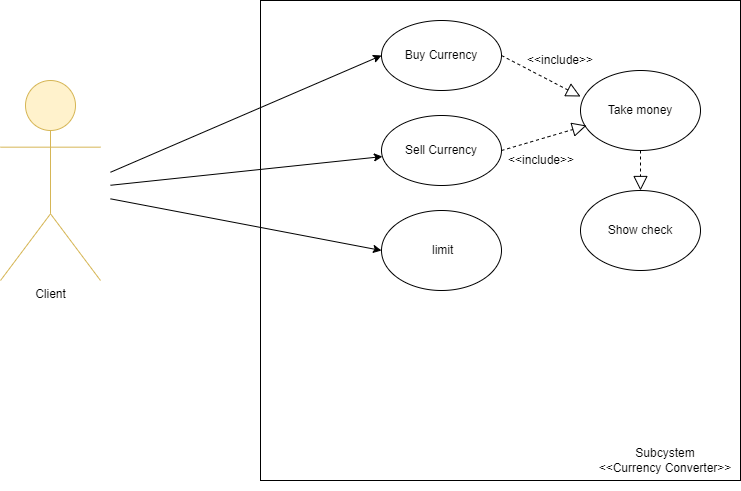

The diagram above was exported from draw.io. Its source (the exported page's mxGraphModel, read from the mxfile embedded in the PNG):
<mxGraphModel dx="866" dy="593" grid="1" gridSize="10" guides="1" tooltips="1" connect="1" arrows="1" fold="1" page="1" pageScale="1" pageWidth="827" pageHeight="1169" math="0" shadow="0">
  <root>
    <mxCell id="0" />
    <mxCell id="1" parent="0" />
    <mxCell id="jhdr8sXgrLRGGfXgmXEk-2" value="" style="whiteSpace=wrap;html=1;aspect=fixed;" parent="1" vertex="1">
      <mxGeometry x="279" y="80" width="480" height="480" as="geometry" />
    </mxCell>
    <mxCell id="jhdr8sXgrLRGGfXgmXEk-19" value="Buy Currency" style="ellipse;whiteSpace=wrap;html=1;" parent="1" vertex="1">
      <mxGeometry x="400" y="100" width="120" height="70" as="geometry" />
    </mxCell>
    <mxCell id="jhdr8sXgrLRGGfXgmXEk-21" value="Client" style="shape=umlActor;verticalLabelPosition=bottom;verticalAlign=top;html=1;outlineConnect=0;fillColor=#fff2cc;strokeColor=#d6b656;labelBackgroundColor=none;" parent="1" vertex="1">
      <mxGeometry x="19" y="160" width="100" height="200" as="geometry" />
    </mxCell>
    <mxCell id="jhdr8sXgrLRGGfXgmXEk-23" value="" style="endArrow=classic;html=1;entryX=0;entryY=0.5;entryDx=0;entryDy=0;" parent="1" target="jhdr8sXgrLRGGfXgmXEk-19" edge="1">
      <mxGeometry width="50" height="50" relative="1" as="geometry">
        <mxPoint x="129" y="251.7567567567569" as="sourcePoint" />
        <mxPoint x="309" y="340" as="targetPoint" />
      </mxGeometry>
    </mxCell>
    <mxCell id="jhdr8sXgrLRGGfXgmXEk-30" value="Sell Currency" style="ellipse;whiteSpace=wrap;html=1;labelBackgroundColor=none;" parent="1" vertex="1">
      <mxGeometry x="400" y="195" width="120" height="70" as="geometry" />
    </mxCell>
    <mxCell id="jhdr8sXgrLRGGfXgmXEk-34" value="" style="endArrow=classic;html=1;" parent="1" target="jhdr8sXgrLRGGfXgmXEk-30" edge="1">
      <mxGeometry width="50" height="50" relative="1" as="geometry">
        <mxPoint x="129" y="264.76744186046517" as="sourcePoint" />
        <mxPoint x="329" y="260" as="targetPoint" />
      </mxGeometry>
    </mxCell>
    <mxCell id="jhdr8sXgrLRGGfXgmXEk-40" value="Take money" style="ellipse;whiteSpace=wrap;html=1;labelBackgroundColor=none;" parent="1" vertex="1">
      <mxGeometry x="599" y="150" width="120" height="80" as="geometry" />
    </mxCell>
    <mxCell id="jhdr8sXgrLRGGfXgmXEk-51" value="" style="endArrow=block;dashed=1;endFill=0;endSize=12;html=1;entryX=0.05;entryY=0.688;entryDx=0;entryDy=0;entryPerimeter=0;exitX=1;exitY=0.5;exitDx=0;exitDy=0;" parent="1" source="jhdr8sXgrLRGGfXgmXEk-30" target="jhdr8sXgrLRGGfXgmXEk-40" edge="1">
      <mxGeometry width="160" relative="1" as="geometry">
        <mxPoint x="549" y="490" as="sourcePoint" />
        <mxPoint x="709" y="490" as="targetPoint" />
      </mxGeometry>
    </mxCell>
    <mxCell id="jhdr8sXgrLRGGfXgmXEk-52" value="" style="endArrow=block;dashed=1;endFill=0;endSize=12;html=1;exitX=1;exitY=0.5;exitDx=0;exitDy=0;entryX=0;entryY=0.325;entryDx=0;entryDy=0;entryPerimeter=0;" parent="1" source="jhdr8sXgrLRGGfXgmXEk-19" target="jhdr8sXgrLRGGfXgmXEk-40" edge="1">
      <mxGeometry width="160" relative="1" as="geometry">
        <mxPoint x="609" y="120" as="sourcePoint" />
        <mxPoint x="769" y="120" as="targetPoint" />
      </mxGeometry>
    </mxCell>
    <mxCell id="jhdr8sXgrLRGGfXgmXEk-54" value="&amp;lt;&amp;lt;include&amp;gt;&amp;gt;" style="text;html=1;strokeColor=none;fillColor=none;align=center;verticalAlign=middle;whiteSpace=wrap;rounded=0;labelBackgroundColor=none;" parent="1" vertex="1">
      <mxGeometry x="559" y="130" width="40" height="20" as="geometry" />
    </mxCell>
    <mxCell id="jhdr8sXgrLRGGfXgmXEk-55" value="&amp;lt;&amp;lt;include&amp;gt;&amp;gt;" style="text;html=1;strokeColor=none;fillColor=none;align=center;verticalAlign=middle;whiteSpace=wrap;rounded=0;labelBackgroundColor=none;" parent="1" vertex="1">
      <mxGeometry x="540" y="230" width="40" height="20" as="geometry" />
    </mxCell>
    <mxCell id="jhdr8sXgrLRGGfXgmXEk-62" value="Subcystem&lt;br&gt;&amp;lt;&amp;lt;Currency Converter&amp;gt;&amp;gt;" style="text;html=1;strokeColor=none;fillColor=none;align=center;verticalAlign=middle;whiteSpace=wrap;rounded=0;labelBackgroundColor=none;" parent="1" vertex="1">
      <mxGeometry x="609" y="510" width="150" height="60" as="geometry" />
    </mxCell>
    <mxCell id="1SK36J-bhSDzeroAYqp--1" value="&amp;nbsp;limit" style="ellipse;whiteSpace=wrap;html=1;" parent="1" vertex="1">
      <mxGeometry x="400" y="290" width="120" height="80" as="geometry" />
    </mxCell>
    <mxCell id="1SK36J-bhSDzeroAYqp--2" value="" style="endArrow=classic;html=1;entryX=0;entryY=0.5;entryDx=0;entryDy=0;" parent="1" target="1SK36J-bhSDzeroAYqp--1" edge="1">
      <mxGeometry width="50" height="50" relative="1" as="geometry">
        <mxPoint x="129" y="278.3333333333335" as="sourcePoint" />
        <mxPoint x="359" y="451" as="targetPoint" />
      </mxGeometry>
    </mxCell>
    <mxCell id="eLuiHhoHDoD-2I1okOp--1" value="Show check" style="ellipse;whiteSpace=wrap;html=1;labelBackgroundColor=none;" parent="1" vertex="1">
      <mxGeometry x="599" y="270" width="120" height="80" as="geometry" />
    </mxCell>
    <mxCell id="eLuiHhoHDoD-2I1okOp--2" value="" style="endArrow=block;dashed=1;endFill=0;endSize=12;html=1;entryX=0.5;entryY=0;entryDx=0;entryDy=0;exitX=0.5;exitY=1;exitDx=0;exitDy=0;" parent="1" source="jhdr8sXgrLRGGfXgmXEk-40" target="eLuiHhoHDoD-2I1okOp--1" edge="1">
      <mxGeometry width="160" relative="1" as="geometry">
        <mxPoint x="659" y="258.28" as="sourcePoint" />
        <mxPoint x="746.5735931288073" y="259.9957287525383" as="targetPoint" />
      </mxGeometry>
    </mxCell>
  </root>
</mxGraphModel>